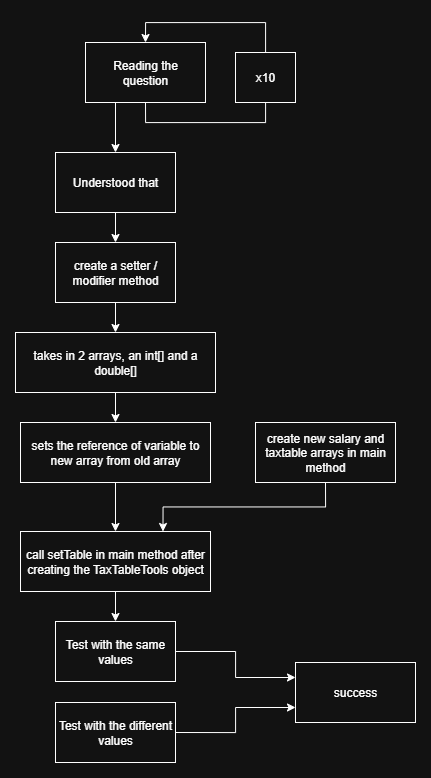

The diagram above was exported from draw.io. Its source (the exported page's mxGraphModel, read from the mxfile embedded in the PNG):
<mxGraphModel dx="1585" dy="1215" grid="1" gridSize="10" guides="1" tooltips="1" connect="1" arrows="1" fold="1" page="1" pageScale="1" pageWidth="850" pageHeight="1100" math="0" shadow="0">
  <root>
    <mxCell id="0" />
    <mxCell id="1" parent="0" />
    <mxCell id="19M9ipoNWjrTfvxY0c6G-9" style="edgeStyle=orthogonalEdgeStyle;rounded=0;orthogonalLoop=1;jettySize=auto;html=1;exitX=0.5;exitY=1;exitDx=0;exitDy=0;entryX=0.5;entryY=0;entryDx=0;entryDy=0;" edge="1" parent="1" source="19M9ipoNWjrTfvxY0c6G-1" target="19M9ipoNWjrTfvxY0c6G-1">
      <mxGeometry relative="1" as="geometry">
        <mxPoint x="370" y="180" as="targetPoint" />
        <Array as="points">
          <mxPoint x="400" y="280" />
          <mxPoint x="520" y="280" />
          <mxPoint x="520" y="180" />
          <mxPoint x="400" y="180" />
        </Array>
      </mxGeometry>
    </mxCell>
    <mxCell id="19M9ipoNWjrTfvxY0c6G-11" style="edgeStyle=orthogonalEdgeStyle;rounded=0;orthogonalLoop=1;jettySize=auto;html=1;exitX=0.25;exitY=1;exitDx=0;exitDy=0;entryX=0.5;entryY=0;entryDx=0;entryDy=0;" edge="1" parent="1" source="19M9ipoNWjrTfvxY0c6G-1" target="19M9ipoNWjrTfvxY0c6G-2">
      <mxGeometry relative="1" as="geometry" />
    </mxCell>
    <mxCell id="19M9ipoNWjrTfvxY0c6G-1" value="Reading the&lt;div&gt;question&lt;/div&gt;" style="rounded=0;whiteSpace=wrap;html=1;" vertex="1" parent="1">
      <mxGeometry x="340" y="200" width="120" height="60" as="geometry" />
    </mxCell>
    <mxCell id="19M9ipoNWjrTfvxY0c6G-6" style="edgeStyle=orthogonalEdgeStyle;rounded=0;orthogonalLoop=1;jettySize=auto;html=1;exitX=0.5;exitY=1;exitDx=0;exitDy=0;entryX=0.5;entryY=0;entryDx=0;entryDy=0;" edge="1" parent="1" source="19M9ipoNWjrTfvxY0c6G-2" target="19M9ipoNWjrTfvxY0c6G-3">
      <mxGeometry relative="1" as="geometry" />
    </mxCell>
    <mxCell id="19M9ipoNWjrTfvxY0c6G-2" value="Understood that" style="rounded=0;whiteSpace=wrap;html=1;" vertex="1" parent="1">
      <mxGeometry x="310" y="310" width="120" height="60" as="geometry" />
    </mxCell>
    <mxCell id="19M9ipoNWjrTfvxY0c6G-7" style="edgeStyle=orthogonalEdgeStyle;rounded=0;orthogonalLoop=1;jettySize=auto;html=1;exitX=0.5;exitY=1;exitDx=0;exitDy=0;entryX=0.5;entryY=0;entryDx=0;entryDy=0;" edge="1" parent="1" source="19M9ipoNWjrTfvxY0c6G-3" target="19M9ipoNWjrTfvxY0c6G-4">
      <mxGeometry relative="1" as="geometry" />
    </mxCell>
    <mxCell id="19M9ipoNWjrTfvxY0c6G-3" value="create a setter / modifier method" style="rounded=0;whiteSpace=wrap;html=1;" vertex="1" parent="1">
      <mxGeometry x="310" y="400" width="120" height="60" as="geometry" />
    </mxCell>
    <mxCell id="19M9ipoNWjrTfvxY0c6G-13" style="edgeStyle=orthogonalEdgeStyle;rounded=0;orthogonalLoop=1;jettySize=auto;html=1;exitX=0.5;exitY=1;exitDx=0;exitDy=0;entryX=0.5;entryY=0;entryDx=0;entryDy=0;" edge="1" parent="1" source="19M9ipoNWjrTfvxY0c6G-4" target="19M9ipoNWjrTfvxY0c6G-12">
      <mxGeometry relative="1" as="geometry" />
    </mxCell>
    <mxCell id="19M9ipoNWjrTfvxY0c6G-4" value="takes in 2 arrays, an int[] and a double[]" style="rounded=0;whiteSpace=wrap;html=1;" vertex="1" parent="1">
      <mxGeometry x="270" y="490" width="200" height="60" as="geometry" />
    </mxCell>
    <mxCell id="19M9ipoNWjrTfvxY0c6G-10" value="x10" style="rounded=0;whiteSpace=wrap;html=1;" vertex="1" parent="1">
      <mxGeometry x="490" y="210" width="60" height="50" as="geometry" />
    </mxCell>
    <mxCell id="19M9ipoNWjrTfvxY0c6G-15" style="edgeStyle=orthogonalEdgeStyle;rounded=0;orthogonalLoop=1;jettySize=auto;html=1;exitX=0.5;exitY=1;exitDx=0;exitDy=0;entryX=0.5;entryY=0;entryDx=0;entryDy=0;" edge="1" parent="1" source="19M9ipoNWjrTfvxY0c6G-12" target="19M9ipoNWjrTfvxY0c6G-14">
      <mxGeometry relative="1" as="geometry" />
    </mxCell>
    <mxCell id="19M9ipoNWjrTfvxY0c6G-12" value="sets the reference of variable to new array from old array" style="rounded=0;whiteSpace=wrap;html=1;spacingTop=2;spacingLeft=2;spacingRight=2;spacingBottom=2;" vertex="1" parent="1">
      <mxGeometry x="275" y="580" width="190" height="60" as="geometry" />
    </mxCell>
    <mxCell id="19M9ipoNWjrTfvxY0c6G-17" style="edgeStyle=orthogonalEdgeStyle;rounded=0;orthogonalLoop=1;jettySize=auto;html=1;exitX=0.5;exitY=1;exitDx=0;exitDy=0;entryX=0.5;entryY=0;entryDx=0;entryDy=0;" edge="1" parent="1" source="19M9ipoNWjrTfvxY0c6G-14" target="19M9ipoNWjrTfvxY0c6G-16">
      <mxGeometry relative="1" as="geometry" />
    </mxCell>
    <mxCell id="19M9ipoNWjrTfvxY0c6G-14" value="call setTable in main method after creating the TaxTableTools object" style="rounded=0;whiteSpace=wrap;html=1;verticalAlign=middle;" vertex="1" parent="1">
      <mxGeometry x="275" y="689" width="190" height="60" as="geometry" />
    </mxCell>
    <mxCell id="19M9ipoNWjrTfvxY0c6G-21" style="edgeStyle=orthogonalEdgeStyle;rounded=0;orthogonalLoop=1;jettySize=auto;html=1;exitX=1;exitY=0.5;exitDx=0;exitDy=0;entryX=0;entryY=0.25;entryDx=0;entryDy=0;" edge="1" parent="1" source="19M9ipoNWjrTfvxY0c6G-16" target="19M9ipoNWjrTfvxY0c6G-20">
      <mxGeometry relative="1" as="geometry" />
    </mxCell>
    <mxCell id="19M9ipoNWjrTfvxY0c6G-16" value="Test with the same values" style="rounded=0;whiteSpace=wrap;html=1;" vertex="1" parent="1">
      <mxGeometry x="310" y="779" width="120" height="60" as="geometry" />
    </mxCell>
    <mxCell id="19M9ipoNWjrTfvxY0c6G-19" style="edgeStyle=orthogonalEdgeStyle;rounded=0;orthogonalLoop=1;jettySize=auto;html=1;exitX=0.5;exitY=1;exitDx=0;exitDy=0;entryX=0.75;entryY=0;entryDx=0;entryDy=0;" edge="1" parent="1" source="19M9ipoNWjrTfvxY0c6G-18" target="19M9ipoNWjrTfvxY0c6G-14">
      <mxGeometry relative="1" as="geometry" />
    </mxCell>
    <mxCell id="19M9ipoNWjrTfvxY0c6G-18" value="create new salary and taxtable arrays in main method" style="rounded=0;whiteSpace=wrap;html=1;" vertex="1" parent="1">
      <mxGeometry x="510" y="580" width="140" height="60" as="geometry" />
    </mxCell>
    <mxCell id="19M9ipoNWjrTfvxY0c6G-20" value="success" style="rounded=0;whiteSpace=wrap;html=1;" vertex="1" parent="1">
      <mxGeometry x="550" y="820" width="120" height="60" as="geometry" />
    </mxCell>
    <mxCell id="19M9ipoNWjrTfvxY0c6G-23" style="edgeStyle=orthogonalEdgeStyle;rounded=0;orthogonalLoop=1;jettySize=auto;html=1;exitX=1;exitY=0.5;exitDx=0;exitDy=0;entryX=0;entryY=0.75;entryDx=0;entryDy=0;" edge="1" parent="1" source="19M9ipoNWjrTfvxY0c6G-22" target="19M9ipoNWjrTfvxY0c6G-20">
      <mxGeometry relative="1" as="geometry" />
    </mxCell>
    <mxCell id="19M9ipoNWjrTfvxY0c6G-22" value="Test with the different values" style="rounded=0;whiteSpace=wrap;html=1;" vertex="1" parent="1">
      <mxGeometry x="310" y="860" width="120" height="60" as="geometry" />
    </mxCell>
  </root>
</mxGraphModel>